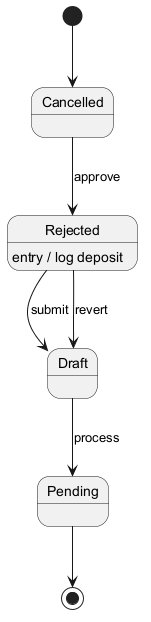

The diagram above was rendered by PlantUML. Its source (embedded in the PNG):
@startuml
skinparam monochrome true
[*] --> Cancelled
Cancelled --> Rejected : approve
Rejected --> Draft : submit
Rejected : entry / log deposit
Draft --> Pending : process
Rejected --> Draft : revert
Pending --> [*]
@enduml